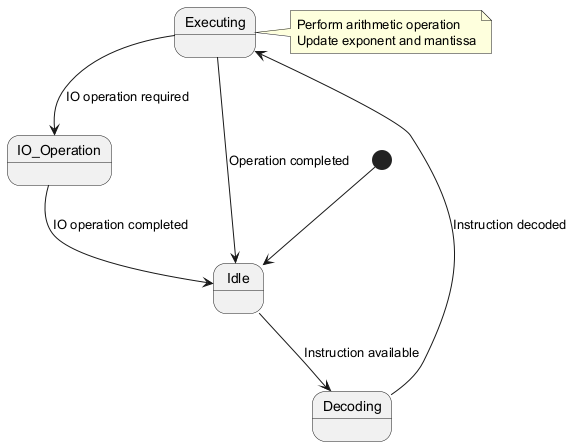

The diagram above was rendered by PlantUML. Its source (embedded in the PNG):
@startuml
state Idle
state Decoding
state Executing
state IO_Operation
[*] --> Idle
Idle --> Decoding : Instruction available
Decoding --> Executing : Instruction decoded
Executing --> Idle : Operation completed
Executing --> IO_Operation : IO operation required
IO_Operation --> Idle : IO operation completed
note right of Executing: Perform arithmetic operation\nUpdate exponent and mantissa
@enduml